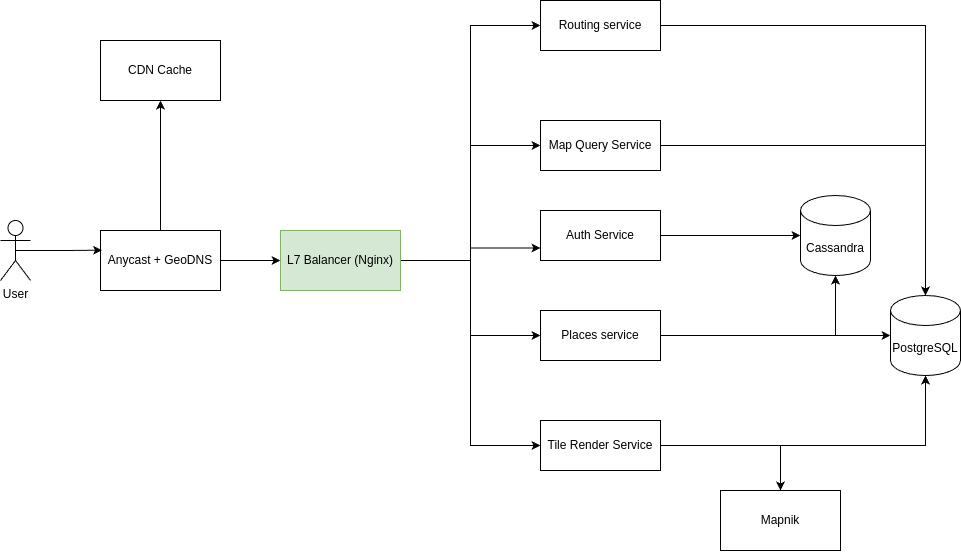

The diagram above was exported from draw.io. Its source (the exported page's mxGraphModel, read from the mxfile embedded in the PNG):
<mxGraphModel dx="1190" dy="664" grid="1" gridSize="10" guides="1" tooltips="1" connect="1" arrows="1" fold="1" page="1" pageScale="1" pageWidth="850" pageHeight="1100" math="0" shadow="0">
  <root>
    <mxCell id="0" />
    <mxCell id="1" parent="0" />
    <mxCell id="I6FaSK1I4e2JIMDygl6t-2" value="User" style="shape=umlActor;verticalLabelPosition=bottom;verticalAlign=top;html=1;outlineConnect=0;" parent="1" vertex="1">
      <mxGeometry x="70" y="370" width="30" height="60" as="geometry" />
    </mxCell>
    <mxCell id="I6FaSK1I4e2JIMDygl6t-15" style="edgeStyle=orthogonalEdgeStyle;rounded=0;orthogonalLoop=1;jettySize=auto;html=1;entryX=0;entryY=0.75;entryDx=0;entryDy=0;" parent="1" source="I6FaSK1I4e2JIMDygl6t-4" target="I6FaSK1I4e2JIMDygl6t-7" edge="1">
      <mxGeometry relative="1" as="geometry" />
    </mxCell>
    <mxCell id="I6FaSK1I4e2JIMDygl6t-18" style="edgeStyle=orthogonalEdgeStyle;rounded=0;orthogonalLoop=1;jettySize=auto;html=1;entryX=0;entryY=0.5;entryDx=0;entryDy=0;" parent="1" source="I6FaSK1I4e2JIMDygl6t-4" target="I6FaSK1I4e2JIMDygl6t-9" edge="1">
      <mxGeometry relative="1" as="geometry" />
    </mxCell>
    <mxCell id="I6FaSK1I4e2JIMDygl6t-19" style="edgeStyle=orthogonalEdgeStyle;rounded=0;orthogonalLoop=1;jettySize=auto;html=1;entryX=0;entryY=0.5;entryDx=0;entryDy=0;" parent="1" source="I6FaSK1I4e2JIMDygl6t-4" target="I6FaSK1I4e2JIMDygl6t-12" edge="1">
      <mxGeometry relative="1" as="geometry" />
    </mxCell>
    <mxCell id="I6FaSK1I4e2JIMDygl6t-27" style="edgeStyle=orthogonalEdgeStyle;rounded=0;orthogonalLoop=1;jettySize=auto;html=1;entryX=0;entryY=0.5;entryDx=0;entryDy=0;" parent="1" source="I6FaSK1I4e2JIMDygl6t-4" target="I6FaSK1I4e2JIMDygl6t-26" edge="1">
      <mxGeometry relative="1" as="geometry" />
    </mxCell>
    <mxCell id="I6FaSK1I4e2JIMDygl6t-31" style="edgeStyle=orthogonalEdgeStyle;rounded=0;orthogonalLoop=1;jettySize=auto;html=1;entryX=0;entryY=0.5;entryDx=0;entryDy=0;" parent="1" source="I6FaSK1I4e2JIMDygl6t-4" target="I6FaSK1I4e2JIMDygl6t-8" edge="1">
      <mxGeometry relative="1" as="geometry" />
    </mxCell>
    <mxCell id="I6FaSK1I4e2JIMDygl6t-4" value="L7 Balancer (Nginx)" style="rounded=0;whiteSpace=wrap;html=1;fillColor=#d5e8d4;strokeColor=#82b366;" parent="1" vertex="1">
      <mxGeometry x="350" y="380" width="120" height="60" as="geometry" />
    </mxCell>
    <mxCell id="I6FaSK1I4e2JIMDygl6t-14" value="" style="edgeStyle=orthogonalEdgeStyle;rounded=0;orthogonalLoop=1;jettySize=auto;html=1;" parent="1" source="I6FaSK1I4e2JIMDygl6t-5" target="I6FaSK1I4e2JIMDygl6t-4" edge="1">
      <mxGeometry relative="1" as="geometry" />
    </mxCell>
    <mxCell id="I6FaSK1I4e2JIMDygl6t-20" style="edgeStyle=orthogonalEdgeStyle;rounded=0;orthogonalLoop=1;jettySize=auto;html=1;entryX=0.5;entryY=1;entryDx=0;entryDy=0;" parent="1" source="I6FaSK1I4e2JIMDygl6t-5" target="I6FaSK1I4e2JIMDygl6t-11" edge="1">
      <mxGeometry relative="1" as="geometry" />
    </mxCell>
    <mxCell id="I6FaSK1I4e2JIMDygl6t-5" value="Anycast + GeoDNS" style="rounded=0;whiteSpace=wrap;html=1;" parent="1" vertex="1">
      <mxGeometry x="170" y="380" width="120" height="60" as="geometry" />
    </mxCell>
    <mxCell id="I6FaSK1I4e2JIMDygl6t-7" value="Auth Service" style="rounded=0;whiteSpace=wrap;html=1;" parent="1" vertex="1">
      <mxGeometry x="610" y="360" width="120" height="50" as="geometry" />
    </mxCell>
    <mxCell id="I6FaSK1I4e2JIMDygl6t-8" value="Map Query Service" style="rounded=0;whiteSpace=wrap;html=1;" parent="1" vertex="1">
      <mxGeometry x="610" y="270" width="120" height="50" as="geometry" />
    </mxCell>
    <mxCell id="I6FaSK1I4e2JIMDygl6t-24" style="edgeStyle=orthogonalEdgeStyle;rounded=0;orthogonalLoop=1;jettySize=auto;html=1;" parent="1" source="I6FaSK1I4e2JIMDygl6t-9" target="I6FaSK1I4e2JIMDygl6t-21" edge="1">
      <mxGeometry relative="1" as="geometry" />
    </mxCell>
    <mxCell id="I6FaSK1I4e2JIMDygl6t-9" value="Places service" style="rounded=0;whiteSpace=wrap;html=1;" parent="1" vertex="1">
      <mxGeometry x="610" y="460" width="120" height="50" as="geometry" />
    </mxCell>
    <mxCell id="I6FaSK1I4e2JIMDygl6t-11" value="CDN Cache" style="rounded=0;whiteSpace=wrap;html=1;" parent="1" vertex="1">
      <mxGeometry x="170" y="190" width="120" height="60" as="geometry" />
    </mxCell>
    <mxCell id="I6FaSK1I4e2JIMDygl6t-17" value="" style="edgeStyle=orthogonalEdgeStyle;rounded=0;orthogonalLoop=1;jettySize=auto;html=1;" parent="1" source="I6FaSK1I4e2JIMDygl6t-12" target="I6FaSK1I4e2JIMDygl6t-16" edge="1">
      <mxGeometry relative="1" as="geometry" />
    </mxCell>
    <mxCell id="I6FaSK1I4e2JIMDygl6t-25" style="edgeStyle=orthogonalEdgeStyle;rounded=0;orthogonalLoop=1;jettySize=auto;html=1;" parent="1" source="I6FaSK1I4e2JIMDygl6t-12" target="I6FaSK1I4e2JIMDygl6t-21" edge="1">
      <mxGeometry relative="1" as="geometry" />
    </mxCell>
    <mxCell id="I6FaSK1I4e2JIMDygl6t-12" value="Tile Render Service" style="rounded=0;whiteSpace=wrap;html=1;" parent="1" vertex="1">
      <mxGeometry x="610" y="570" width="120" height="50" as="geometry" />
    </mxCell>
    <mxCell id="I6FaSK1I4e2JIMDygl6t-13" style="edgeStyle=orthogonalEdgeStyle;rounded=0;orthogonalLoop=1;jettySize=auto;html=1;exitX=0.5;exitY=0.5;exitDx=0;exitDy=0;exitPerimeter=0;entryX=0.013;entryY=0.328;entryDx=0;entryDy=0;entryPerimeter=0;" parent="1" source="I6FaSK1I4e2JIMDygl6t-2" target="I6FaSK1I4e2JIMDygl6t-5" edge="1">
      <mxGeometry relative="1" as="geometry" />
    </mxCell>
    <mxCell id="I6FaSK1I4e2JIMDygl6t-16" value="Mapnik" style="rounded=0;whiteSpace=wrap;html=1;" parent="1" vertex="1">
      <mxGeometry x="790" y="640" width="120" height="60" as="geometry" />
    </mxCell>
    <mxCell id="I6FaSK1I4e2JIMDygl6t-21" value="PostgreSQL" style="shape=cylinder3;whiteSpace=wrap;html=1;boundedLbl=1;backgroundOutline=1;size=15;" parent="1" vertex="1">
      <mxGeometry x="960" y="445" width="70" height="80" as="geometry" />
    </mxCell>
    <mxCell id="I6FaSK1I4e2JIMDygl6t-22" value="Cassandra" style="shape=cylinder3;whiteSpace=wrap;html=1;boundedLbl=1;backgroundOutline=1;size=15;" parent="1" vertex="1">
      <mxGeometry x="870" y="345" width="70" height="80" as="geometry" />
    </mxCell>
    <mxCell id="I6FaSK1I4e2JIMDygl6t-23" style="edgeStyle=orthogonalEdgeStyle;rounded=0;orthogonalLoop=1;jettySize=auto;html=1;entryX=0;entryY=0.5;entryDx=0;entryDy=0;entryPerimeter=0;" parent="1" source="I6FaSK1I4e2JIMDygl6t-7" target="I6FaSK1I4e2JIMDygl6t-22" edge="1">
      <mxGeometry relative="1" as="geometry" />
    </mxCell>
    <mxCell id="I6FaSK1I4e2JIMDygl6t-28" style="edgeStyle=orthogonalEdgeStyle;rounded=0;orthogonalLoop=1;jettySize=auto;html=1;" parent="1" source="I6FaSK1I4e2JIMDygl6t-26" target="I6FaSK1I4e2JIMDygl6t-21" edge="1">
      <mxGeometry relative="1" as="geometry" />
    </mxCell>
    <mxCell id="I6FaSK1I4e2JIMDygl6t-26" value="Routing service" style="rounded=0;whiteSpace=wrap;html=1;" parent="1" vertex="1">
      <mxGeometry x="610" y="150" width="120" height="50" as="geometry" />
    </mxCell>
    <mxCell id="I6FaSK1I4e2JIMDygl6t-29" style="edgeStyle=orthogonalEdgeStyle;rounded=0;orthogonalLoop=1;jettySize=auto;html=1;entryX=0.5;entryY=0;entryDx=0;entryDy=0;entryPerimeter=0;" parent="1" source="I6FaSK1I4e2JIMDygl6t-8" target="I6FaSK1I4e2JIMDygl6t-21" edge="1">
      <mxGeometry relative="1" as="geometry" />
    </mxCell>
    <mxCell id="I6FaSK1I4e2JIMDygl6t-30" style="edgeStyle=orthogonalEdgeStyle;rounded=0;orthogonalLoop=1;jettySize=auto;html=1;entryX=0.5;entryY=1;entryDx=0;entryDy=0;entryPerimeter=0;" parent="1" source="I6FaSK1I4e2JIMDygl6t-9" target="I6FaSK1I4e2JIMDygl6t-22" edge="1">
      <mxGeometry relative="1" as="geometry" />
    </mxCell>
  </root>
</mxGraphModel>